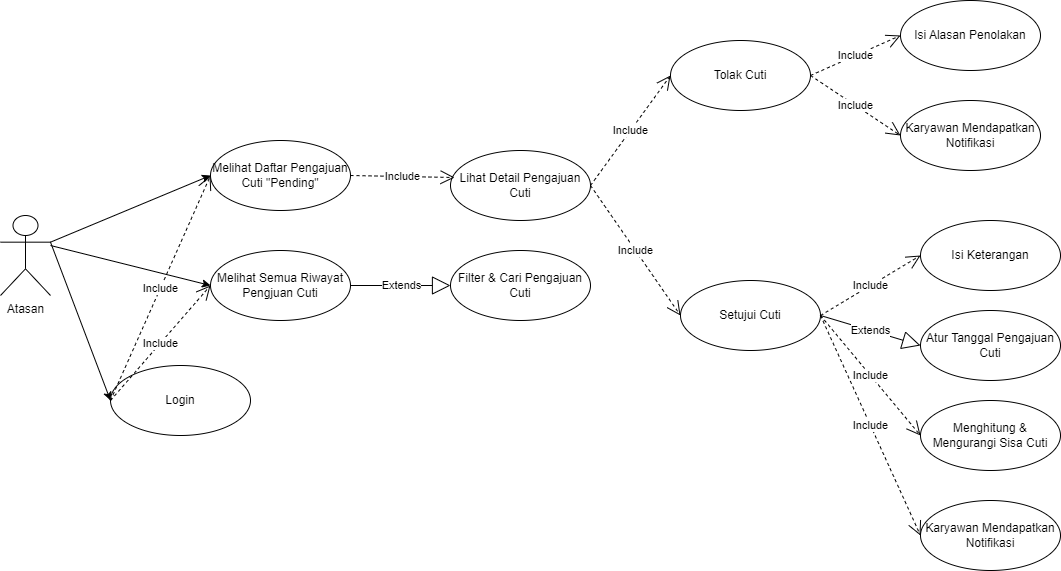

The diagram above was exported from draw.io. Its source (the exported page's mxGraphModel, read from the mxfile embedded in the PNG):
<mxGraphModel dx="1152" dy="688" grid="1" gridSize="10" guides="1" tooltips="1" connect="1" arrows="1" fold="1" page="1" pageScale="1" pageWidth="850" pageHeight="1100" math="0" shadow="0">
  <root>
    <mxCell id="0" />
    <mxCell id="1" parent="0" />
    <mxCell id="DCOckaBmLQk-dgLYM7l_-61" style="rounded=0;orthogonalLoop=1;jettySize=auto;html=1;entryX=0;entryY=0.5;entryDx=0;entryDy=0;exitX=1;exitY=0.3333333333333333;exitDx=0;exitDy=0;exitPerimeter=0;" edge="1" parent="1" source="DCOckaBmLQk-dgLYM7l_-1" target="DCOckaBmLQk-dgLYM7l_-60">
      <mxGeometry relative="1" as="geometry" />
    </mxCell>
    <mxCell id="DCOckaBmLQk-dgLYM7l_-1" value="Atasan" style="shape=umlActor;verticalLabelPosition=bottom;verticalAlign=top;html=1;" vertex="1" parent="1">
      <mxGeometry x="20" y="240" width="50" height="80" as="geometry" />
    </mxCell>
    <mxCell id="DCOckaBmLQk-dgLYM7l_-2" value="Melihat Daftar Pengajuan Cuti &quot;Pending&quot;" style="ellipse;whiteSpace=wrap;html=1;" vertex="1" parent="1">
      <mxGeometry x="230" y="165" width="140" height="70" as="geometry" />
    </mxCell>
    <mxCell id="DCOckaBmLQk-dgLYM7l_-3" value="Melihat Semua Riwayat Pengjuan Cuti" style="ellipse;whiteSpace=wrap;html=1;" vertex="1" parent="1">
      <mxGeometry x="230" y="275" width="140" height="70" as="geometry" />
    </mxCell>
    <mxCell id="DCOckaBmLQk-dgLYM7l_-8" value="Lihat Detail Pengajuan Cuti" style="ellipse;whiteSpace=wrap;html=1;" vertex="1" parent="1">
      <mxGeometry x="470" y="175" width="140" height="70" as="geometry" />
    </mxCell>
    <mxCell id="DCOckaBmLQk-dgLYM7l_-9" value="Include" style="endArrow=open;endSize=12;dashed=1;html=1;rounded=0;exitX=1;exitY=0.5;exitDx=0;exitDy=0;entryX=0.029;entryY=0.386;entryDx=0;entryDy=0;entryPerimeter=0;" edge="1" parent="1" source="DCOckaBmLQk-dgLYM7l_-2" target="DCOckaBmLQk-dgLYM7l_-8">
      <mxGeometry width="160" relative="1" as="geometry">
        <mxPoint x="320" y="255" as="sourcePoint" />
        <mxPoint x="480" y="255" as="targetPoint" />
      </mxGeometry>
    </mxCell>
    <mxCell id="DCOckaBmLQk-dgLYM7l_-25" value="Setujui Cuti" style="ellipse;whiteSpace=wrap;html=1;" vertex="1" parent="1">
      <mxGeometry x="700" y="305" width="140" height="70" as="geometry" />
    </mxCell>
    <mxCell id="DCOckaBmLQk-dgLYM7l_-26" value="Tolak Cuti" style="ellipse;whiteSpace=wrap;html=1;" vertex="1" parent="1">
      <mxGeometry x="690" y="65" width="140" height="70" as="geometry" />
    </mxCell>
    <mxCell id="DCOckaBmLQk-dgLYM7l_-34" value="Filter &amp;amp; Cari Pengajuan Cuti" style="ellipse;whiteSpace=wrap;html=1;" vertex="1" parent="1">
      <mxGeometry x="470" y="275" width="140" height="70" as="geometry" />
    </mxCell>
    <mxCell id="DCOckaBmLQk-dgLYM7l_-37" value="Include" style="endArrow=open;endSize=12;dashed=1;html=1;rounded=0;exitX=1;exitY=0.5;exitDx=0;exitDy=0;entryX=0;entryY=0.5;entryDx=0;entryDy=0;" edge="1" parent="1" source="DCOckaBmLQk-dgLYM7l_-8" target="DCOckaBmLQk-dgLYM7l_-26">
      <mxGeometry width="160" relative="1" as="geometry">
        <mxPoint x="570" y="245" as="sourcePoint" />
        <mxPoint x="730" y="245" as="targetPoint" />
      </mxGeometry>
    </mxCell>
    <mxCell id="DCOckaBmLQk-dgLYM7l_-39" value="Include" style="endArrow=open;endSize=12;dashed=1;html=1;rounded=0;exitX=1;exitY=0.5;exitDx=0;exitDy=0;entryX=0;entryY=0.5;entryDx=0;entryDy=0;" edge="1" parent="1" source="DCOckaBmLQk-dgLYM7l_-8" target="DCOckaBmLQk-dgLYM7l_-25">
      <mxGeometry width="160" relative="1" as="geometry">
        <mxPoint x="570" y="245" as="sourcePoint" />
        <mxPoint x="730" y="245" as="targetPoint" />
      </mxGeometry>
    </mxCell>
    <mxCell id="DCOckaBmLQk-dgLYM7l_-46" value="Extends" style="endArrow=block;endSize=16;endFill=0;html=1;rounded=0;exitX=1;exitY=0.5;exitDx=0;exitDy=0;entryX=0;entryY=0.5;entryDx=0;entryDy=0;" edge="1" parent="1" source="DCOckaBmLQk-dgLYM7l_-3" target="DCOckaBmLQk-dgLYM7l_-34">
      <mxGeometry width="160" relative="1" as="geometry">
        <mxPoint x="480" y="375" as="sourcePoint" />
        <mxPoint x="640" y="375" as="targetPoint" />
      </mxGeometry>
    </mxCell>
    <mxCell id="DCOckaBmLQk-dgLYM7l_-47" value="Isi Alasan Penolakan" style="ellipse;whiteSpace=wrap;html=1;" vertex="1" parent="1">
      <mxGeometry x="920" y="25" width="140" height="70" as="geometry" />
    </mxCell>
    <mxCell id="DCOckaBmLQk-dgLYM7l_-48" value="Include" style="endArrow=open;endSize=12;dashed=1;html=1;rounded=0;exitX=1;exitY=0.5;exitDx=0;exitDy=0;entryX=0;entryY=0.5;entryDx=0;entryDy=0;" edge="1" parent="1" source="DCOckaBmLQk-dgLYM7l_-26" target="DCOckaBmLQk-dgLYM7l_-47">
      <mxGeometry width="160" relative="1" as="geometry">
        <mxPoint x="750" y="305" as="sourcePoint" />
        <mxPoint x="910" y="305" as="targetPoint" />
      </mxGeometry>
    </mxCell>
    <mxCell id="DCOckaBmLQk-dgLYM7l_-49" value="Karyawan Mendapatkan Notifikasi" style="ellipse;whiteSpace=wrap;html=1;" vertex="1" parent="1">
      <mxGeometry x="920" y="125" width="140" height="70" as="geometry" />
    </mxCell>
    <mxCell id="DCOckaBmLQk-dgLYM7l_-50" value="Include" style="endArrow=open;endSize=12;dashed=1;html=1;rounded=0;exitX=1;exitY=0.5;exitDx=0;exitDy=0;entryX=0;entryY=0.5;entryDx=0;entryDy=0;" edge="1" parent="1" source="DCOckaBmLQk-dgLYM7l_-26" target="DCOckaBmLQk-dgLYM7l_-49">
      <mxGeometry width="160" relative="1" as="geometry">
        <mxPoint x="750" y="305" as="sourcePoint" />
        <mxPoint x="910" y="305" as="targetPoint" />
      </mxGeometry>
    </mxCell>
    <mxCell id="DCOckaBmLQk-dgLYM7l_-52" value="Isi Keterangan" style="ellipse;whiteSpace=wrap;html=1;" vertex="1" parent="1">
      <mxGeometry x="940" y="245" width="140" height="70" as="geometry" />
    </mxCell>
    <mxCell id="DCOckaBmLQk-dgLYM7l_-53" value="Atur Tanggal Pengajuan Cuti" style="ellipse;whiteSpace=wrap;html=1;" vertex="1" parent="1">
      <mxGeometry x="940" y="335" width="140" height="70" as="geometry" />
    </mxCell>
    <mxCell id="DCOckaBmLQk-dgLYM7l_-54" value="Menghitung &amp;amp; Mengurangi Sisa Cuti" style="ellipse;whiteSpace=wrap;html=1;" vertex="1" parent="1">
      <mxGeometry x="940" y="425" width="140" height="70" as="geometry" />
    </mxCell>
    <mxCell id="DCOckaBmLQk-dgLYM7l_-55" value="Karyawan Mendapatkan Notifikasi" style="ellipse;whiteSpace=wrap;html=1;" vertex="1" parent="1">
      <mxGeometry x="940" y="525" width="140" height="70" as="geometry" />
    </mxCell>
    <mxCell id="DCOckaBmLQk-dgLYM7l_-56" value="Include" style="endArrow=open;endSize=12;dashed=1;html=1;rounded=0;exitX=1;exitY=0.5;exitDx=0;exitDy=0;entryX=0;entryY=0.5;entryDx=0;entryDy=0;" edge="1" parent="1" source="DCOckaBmLQk-dgLYM7l_-25" target="DCOckaBmLQk-dgLYM7l_-52">
      <mxGeometry width="160" relative="1" as="geometry">
        <mxPoint x="840" y="110" as="sourcePoint" />
        <mxPoint x="930" y="170" as="targetPoint" />
      </mxGeometry>
    </mxCell>
    <mxCell id="DCOckaBmLQk-dgLYM7l_-57" value="Include" style="endArrow=open;endSize=12;dashed=1;html=1;rounded=0;exitX=1;exitY=0.5;exitDx=0;exitDy=0;entryX=0;entryY=0.5;entryDx=0;entryDy=0;" edge="1" parent="1" source="DCOckaBmLQk-dgLYM7l_-25" target="DCOckaBmLQk-dgLYM7l_-54">
      <mxGeometry width="160" relative="1" as="geometry">
        <mxPoint x="850" y="120" as="sourcePoint" />
        <mxPoint x="940" y="180" as="targetPoint" />
      </mxGeometry>
    </mxCell>
    <mxCell id="DCOckaBmLQk-dgLYM7l_-58" value="Include" style="endArrow=open;endSize=12;dashed=1;html=1;rounded=0;exitX=1;exitY=0.5;exitDx=0;exitDy=0;entryX=0;entryY=0.5;entryDx=0;entryDy=0;" edge="1" parent="1" source="DCOckaBmLQk-dgLYM7l_-25" target="DCOckaBmLQk-dgLYM7l_-55">
      <mxGeometry width="160" relative="1" as="geometry">
        <mxPoint x="860" y="130" as="sourcePoint" />
        <mxPoint x="950" y="190" as="targetPoint" />
      </mxGeometry>
    </mxCell>
    <mxCell id="DCOckaBmLQk-dgLYM7l_-59" value="Extends" style="endArrow=block;endSize=16;endFill=0;html=1;rounded=0;exitX=1;exitY=0.5;exitDx=0;exitDy=0;entryX=0;entryY=0.5;entryDx=0;entryDy=0;" edge="1" parent="1" source="DCOckaBmLQk-dgLYM7l_-25" target="DCOckaBmLQk-dgLYM7l_-53">
      <mxGeometry width="160" relative="1" as="geometry">
        <mxPoint x="270" y="445" as="sourcePoint" />
        <mxPoint x="270" y="515" as="targetPoint" />
      </mxGeometry>
    </mxCell>
    <mxCell id="DCOckaBmLQk-dgLYM7l_-63" style="rounded=0;orthogonalLoop=1;jettySize=auto;html=1;entryX=0;entryY=0.5;entryDx=0;entryDy=0;exitX=1;exitY=0.3333333333333333;exitDx=0;exitDy=0;exitPerimeter=0;" edge="1" parent="1" source="DCOckaBmLQk-dgLYM7l_-1" target="DCOckaBmLQk-dgLYM7l_-2">
      <mxGeometry relative="1" as="geometry" />
    </mxCell>
    <mxCell id="DCOckaBmLQk-dgLYM7l_-64" style="rounded=0;orthogonalLoop=1;jettySize=auto;html=1;entryX=0;entryY=0.5;entryDx=0;entryDy=0;" edge="1" parent="1" target="DCOckaBmLQk-dgLYM7l_-3">
      <mxGeometry relative="1" as="geometry">
        <mxPoint x="70" y="270" as="sourcePoint" />
      </mxGeometry>
    </mxCell>
    <mxCell id="DCOckaBmLQk-dgLYM7l_-60" value="Login" style="ellipse;whiteSpace=wrap;html=1;" vertex="1" parent="1">
      <mxGeometry x="130" y="390" width="140" height="70" as="geometry" />
    </mxCell>
    <mxCell id="DCOckaBmLQk-dgLYM7l_-65" value="Include" style="endArrow=open;endSize=12;dashed=1;html=1;rounded=0;exitX=0;exitY=0.5;exitDx=0;exitDy=0;entryX=0;entryY=0.5;entryDx=0;entryDy=0;" edge="1" parent="1" source="DCOckaBmLQk-dgLYM7l_-60" target="DCOckaBmLQk-dgLYM7l_-2">
      <mxGeometry width="160" relative="1" as="geometry">
        <mxPoint x="560" y="310" as="sourcePoint" />
        <mxPoint x="720" y="310" as="targetPoint" />
      </mxGeometry>
    </mxCell>
    <mxCell id="DCOckaBmLQk-dgLYM7l_-66" value="Include" style="endArrow=open;endSize=12;dashed=1;html=1;rounded=0;exitX=0;exitY=0.5;exitDx=0;exitDy=0;entryX=0;entryY=0.5;entryDx=0;entryDy=0;" edge="1" parent="1" source="DCOckaBmLQk-dgLYM7l_-60" target="DCOckaBmLQk-dgLYM7l_-3">
      <mxGeometry width="160" relative="1" as="geometry">
        <mxPoint x="140" y="435" as="sourcePoint" />
        <mxPoint x="240" y="210" as="targetPoint" />
      </mxGeometry>
    </mxCell>
  </root>
</mxGraphModel>